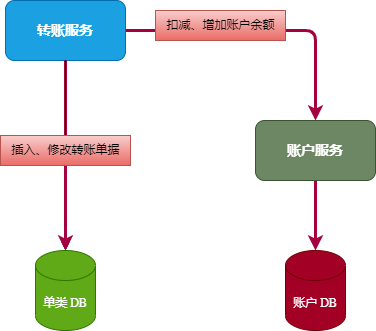

The diagram above was exported from draw.io. Its source (the exported page's mxGraphModel, read from the mxfile embedded in the PNG):
<mxGraphModel dx="1270" dy="919" grid="1" gridSize="10" guides="1" tooltips="1" connect="1" arrows="1" fold="1" page="1" pageScale="1" pageWidth="2339" pageHeight="3300" background="#ffffff" math="0" shadow="0">
  <root>
    <mxCell id="0" />
    <mxCell id="1" parent="0" />
    <mxCell id="17" style="edgeStyle=none;html=1;exitX=0.5;exitY=1;exitDx=0;exitDy=0;fontFamily=Times New Roman;startArrow=none;" parent="1" source="25" target="16" edge="1">
      <mxGeometry relative="1" as="geometry" />
    </mxCell>
    <mxCell id="18" style="edgeStyle=none;html=1;exitX=0.5;exitY=1;exitDx=0;exitDy=0;fontFamily=Times New Roman;strokeWidth=3;fillColor=#d80073;strokeColor=#A50040;startArrow=none;" parent="1" source="25" target="16" edge="1">
      <mxGeometry relative="1" as="geometry" />
    </mxCell>
    <mxCell id="21" style="edgeStyle=none;html=1;exitX=1;exitY=0.5;exitDx=0;exitDy=0;entryX=0.5;entryY=0;entryDx=0;entryDy=0;fillColor=#d80073;strokeColor=#A50040;strokeWidth=3;" edge="1" parent="1" source="15" target="20">
      <mxGeometry relative="1" as="geometry">
        <Array as="points">
          <mxPoint x="620" y="290" />
        </Array>
      </mxGeometry>
    </mxCell>
    <mxCell id="15" value="&lt;h3&gt;&lt;font&gt;转账服务&lt;/font&gt;&lt;/h3&gt;" style="rounded=1;whiteSpace=wrap;html=1;fillColor=#1ba1e2;fontColor=#ffffff;strokeColor=#006EAF;fontFamily=Times New Roman;" parent="1" vertex="1">
      <mxGeometry x="310" y="260" width="120" height="60" as="geometry" />
    </mxCell>
    <mxCell id="16" value="单类 DB" style="shape=cylinder3;whiteSpace=wrap;html=1;boundedLbl=1;backgroundOutline=1;size=15;fontFamily=Times New Roman;fillColor=#60a917;fontColor=#ffffff;strokeColor=#2D7600;" parent="1" vertex="1">
      <mxGeometry x="340" y="510" width="60" height="80" as="geometry" />
    </mxCell>
    <mxCell id="19" value="账户 DB" style="shape=cylinder3;whiteSpace=wrap;html=1;boundedLbl=1;backgroundOutline=1;size=15;fontFamily=Times New Roman;fillColor=#a20025;fontColor=#ffffff;strokeColor=#6F0000;" vertex="1" parent="1">
      <mxGeometry x="590" y="510" width="60" height="80" as="geometry" />
    </mxCell>
    <mxCell id="22" style="edgeStyle=none;html=1;exitX=0.5;exitY=1;exitDx=0;exitDy=0;strokeWidth=3;fillColor=#d80073;strokeColor=#A50040;" edge="1" parent="1" source="20" target="19">
      <mxGeometry relative="1" as="geometry" />
    </mxCell>
    <mxCell id="20" value="&lt;h3&gt;&lt;font&gt;账户服务&lt;/font&gt;&lt;/h3&gt;" style="rounded=1;whiteSpace=wrap;html=1;fillColor=#6d8764;fontColor=#ffffff;strokeColor=#3A5431;fontFamily=Times New Roman;" vertex="1" parent="1">
      <mxGeometry x="560" y="380" width="120" height="60" as="geometry" />
    </mxCell>
    <mxCell id="26" value="" style="edgeStyle=none;html=1;exitX=0.5;exitY=1;exitDx=0;exitDy=0;fontFamily=Times New Roman;strokeWidth=3;fillColor=#d80073;strokeColor=#A50040;endArrow=none;" edge="1" parent="1" source="15" target="25">
      <mxGeometry relative="1" as="geometry">
        <mxPoint x="370" y="320" as="sourcePoint" />
        <mxPoint x="370" y="510" as="targetPoint" />
      </mxGeometry>
    </mxCell>
    <mxCell id="27" value="" style="edgeStyle=none;html=1;exitX=0.5;exitY=1;exitDx=0;exitDy=0;fontFamily=Times New Roman;endArrow=none;" edge="1" parent="1" source="15" target="25">
      <mxGeometry relative="1" as="geometry">
        <mxPoint x="370" y="320" as="sourcePoint" />
        <mxPoint x="370" y="510" as="targetPoint" />
      </mxGeometry>
    </mxCell>
    <mxCell id="25" value="&lt;font style=&quot;font-size: 12px;&quot;&gt;插入、修改转账单据&lt;/font&gt;" style="text;html=1;align=center;verticalAlign=middle;resizable=0;points=[];autosize=1;fillColor=#f8cecc;gradientColor=#ea6b66;strokeColor=#b85450;" vertex="1" parent="1">
      <mxGeometry x="305" y="395" width="130" height="30" as="geometry" />
    </mxCell>
    <mxCell id="28" value="&lt;font style=&quot;font-size: 12px;&quot;&gt;扣减、增加账户余额&lt;/font&gt;" style="text;html=1;align=center;verticalAlign=middle;resizable=0;points=[];autosize=1;fillColor=#f8cecc;gradientColor=#ea6b66;strokeColor=#b85450;" vertex="1" parent="1">
      <mxGeometry x="460" y="270" width="130" height="30" as="geometry" />
    </mxCell>
  </root>
</mxGraphModel>